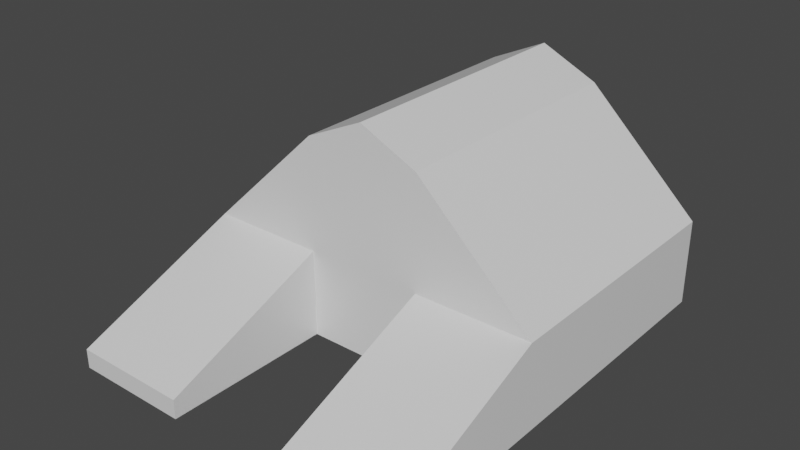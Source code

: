 # Source: CryptEntrance.blend  (saved by Blender 2.83.21; exported with 4.5.12 LTS)
import bpy
from mathutils import Matrix  # noqa: F401  (used for matrix-valued properties, if any)

bpy.ops.wm.read_factory_settings(use_empty=True)
scene = bpy.context.scene
scene.name = 'Scene'

# ---- collections
col_collection = bpy.data.collections.new('Collection'); scene.collection.children.link(col_collection)

# ---- materials (node trees are filled in below, after node groups)
mat_material = bpy.data.materials.new('Material')
mat_material.alpha_threshold = 0.0
mat_material.use_transparent_shadow = False
mat_material.line_color = (0.0, 0.0, 0.0, 1.0)

# ---- material node trees
mat_material.use_nodes = True; mat_material.node_tree.nodes.clear()
_N = mat_material.node_tree.nodes; _L = mat_material.node_tree.links
n0 = _N.new('ShaderNodeOutputMaterial'); n0.name = 'Material Output'; n0.location = (300, 300)
n1 = _N.new('ShaderNodeBsdfPrincipled'); n1.name = 'Principled BSDF'; n1.location = (10, 300)
n1.distribution = 'GGX'
n1.subsurface_method = 'BURLEY'
n1.inputs[2].default_value = 0.4
n1.inputs[3].default_value = 1.45
n1.inputs[27].default_value = (0.0, 0.0, 0.0, 1.0)
n1.inputs[28].default_value = 1.0
_L.new(n1.outputs[0], n0.inputs[0])
n0.is_active_output = True

# ---- world
world_world = bpy.data.worlds.new('World'); scene.world = world_world
world_world.use_nodes = True; world_world.node_tree.nodes.clear()
_N = world_world.node_tree.nodes; _L = world_world.node_tree.links
n0 = _N.new('ShaderNodeOutputWorld'); n0.name = 'World Output'; n0.location = (300, 300)
n1 = _N.new('ShaderNodeBackground'); n1.name = 'Background'; n1.location = (10, 300)
n1.inputs[0].default_value = (0.05088, 0.05088, 0.05088, 1.0)
_L.new(n1.outputs[0], n0.inputs[0])
n0.is_active_output = True
world_world.color = (0.05088, 0.05088, 0.05088)
world_world.use_sun_shadow = False
world_world.sun_shadow_jitter_overblur = 0.0

# ---- meshes
me_cube = bpy.data.meshes.new('Cube')
me_cube.from_pydata([(4.0, 10.02, 2.0), (4.0, 10.02, 0.0), (4.0, 0.0, 0.4375), (4.0, 0.0, 0.0), (-4.0, 10.02, 2.0), (-4.0, 10.02, 0.0), (-4.0, 0.0, 0.4375), (-4.0, 0.0, 0.0), (1.333, 10.02, 0.0), (-1.333, 10.02, 0.0), (1.333, 0.0, 0.4375), (-1.333, 0.0, 0.4375), (-1.333, 0.0, 0.0), (1.333, 0.0, 0.0), (-1.333, 10.02, 2.0), (1.333, 10.02, 2.0), (-4.0, 3.856, 0.0), (4.0, 3.856, 2.0), (-4.0, 3.856, 2.0), (4.0, 3.856, 0.0), (-1.333, 3.856, 0.0), (1.333, 3.856, 0.0), (1.333, 3.856, 2.0), (-1.333, 3.856, 2.0), (1.333, 10.02, 4.541), (-1.333, 10.02, 4.541), (1.333, 3.856, 4.541), (-1.333, 3.856, 4.541), (0.0, 10.02, 5.158), (0.0, 3.856, 5.158)], [], [(23, 18, 6, 11), (12, 11, 6, 7), (16, 18, 4, 5), (21, 19, 3, 13), (19, 17, 2, 3), (8, 15, 0, 1), (5, 4, 14, 9), (9, 14, 15, 8), (16, 20, 12, 7), (21, 13, 10, 22), (3, 2, 10, 13), (20, 23, 11, 12), (17, 22, 10, 2), (23, 20, 21, 22), (15, 14, 23, 22), (0, 15, 22, 17), (9, 8, 21, 20), (5, 9, 20, 16), (1, 0, 17, 19), (8, 1, 19, 21), (7, 6, 18, 16), (14, 4, 18, 23), (14, 25, 24, 15), (17, 26, 22), (18, 27, 25, 4), (17, 0, 24, 26), (4, 25, 14), (23, 22, 26, 27), (23, 27, 18), (15, 24, 0), (26, 24, 28, 29), (27, 29, 28, 25), (24, 25, 28), (27, 26, 29)])
_uv = me_cube.uv_layers.new(name='UVMap')
_uv.uv.foreach_set('vector', [0.7917, 0.625, 0.875, 0.625, 0.875, 0.75, 0.7917, 0.75, 0.375, 0.9167, 0.625, 0.9167, 0.625, 1.0, 0.375, 1.0, 0.375, 0.125, 0.625, 0.125, 0.625, 0.25, 0.375, 0.25, 0.2917, 0.625, 0.375, 0.625, 0.375, 0.75, 0.2917, 0.75, 0.375, 0.625, 0.625, 0.625, 0.625, 0.75, 0.375, 0.75, 0.375, 0.4167, 0.625, 0.4167, 0.625, 0.5, 0.375, 0.5, 0.375, 0.25, 0.625, 0.25, 0.625, 0.3333, 0.375, 0.3333, 0.375, 0.3333, 0.625, 0.3333, 0.625, 0.4167, 0.375, 0.4167, 0.125, 0.625, 0.2083, 0.625, 0.2083, 0.75, 0.125, 0.75, 0.2917, 0.625, 0.2917, 0.75, 0.625, 0.8333, 0.7083, 0.625, 0.375, 0.75, 0.625, 0.75, 0.625, 0.8333, 0.375, 0.8333, 0.2083, 0.625, 0.7917, 0.625, 0.625, 0.9167, 0.2083, 0.75, 0.625, 0.625, 0.7083, 0.625, 0.7083, 0.75, 0.625, 0.75, 0.7917, 0.625, 0.2083, 0.625, 0.2917, 0.625, 0.7083, 0.625, 0.7083, 0.5, 0.7917, 0.5, 0.7917, 0.625, 0.7083, 0.625, 0.625, 0.5, 0.7083, 0.5, 0.7083, 0.625, 0.625, 0.625, 0.2083, 0.5, 0.2917, 0.5, 0.2917, 0.625, 0.2083, 0.625, 0.125, 0.5, 0.2083, 0.5, 0.2083, 0.625, 0.125, 0.625, 0.375, 0.5, 0.625, 0.5, 0.625, 0.625, 0.375, 0.625, 0.2917, 0.5, 0.375, 0.5, 0.375, 0.625, 0.2917, 0.625, 0.375, 0.0, 0.625, 0.0, 0.625, 0.125, 0.375, 0.125, 0.7917, 0.5, 0.875, 0.5, 0.875, 0.625, 0.7917, 0.625, 0.625, 0.3333, 0.625, 0.3333, 0.625, 0.4167, 0.625, 0.4167, 0.625, 0.625, 0.625, 0.625, 0.7083, 0.625, 0.625, 0.125, 0.625, 0.125, 0.625, 0.25, 0.625, 0.25, 0.625, 0.625, 0.625, 0.5, 0.625, 0.5, 0.625, 0.625, 0.625, 0.25, 0.625, 0.25, 0.625, 0.3333, 0.7917, 0.625, 0.7083, 0.625, 0.7083, 0.625, 0.7917, 0.625, 0.7917, 0.625, 0.7917, 0.625, 0.875, 0.625, 0.625, 0.4167, 0.625, 0.4167, 0.625, 0.5, 0.625, 0.625, 0.625, 0.5, 0.625, 0.5, 0.625, 0.625, 0.625, 0.125, 0.625, 0.125, 0.625, 0.25, 0.625, 0.25, 0.625, 0.5, 0.625, 0.25, 0.625, 0.5, 0.625, 0.125, 0.625, 0.625, 0.625, 0.125])
me_cube.materials.append(mat_material)
me_cube.use_remesh_preserve_volume = False
me_cube.use_remesh_preserve_attributes = False
me_cube.use_mirror_vertex_groups = False
me_cube.update()

# ---- objects
ob_crypt_entrance = bpy.data.objects.new('Crypt Entrance', me_cube)

# ---- transforms, parenting, visibility, modifiers, constraints
ob_crypt_entrance.location = (0.0, 0.0, 0.0)
ob_crypt_entrance.lock_rotations_4d = False
ob_crypt_entrance.empty_display_type = 'ARROWS'
ob_crypt_entrance.lineart.crease_threshold = 0.0

# ---- collection membership
col_collection.objects.link(ob_crypt_entrance)

# ---- scene / render settings (as saved in the file)
scene.frame_start = 1; scene.frame_end = 250; scene.frame_set(1)
scene.render.engine = 'BLENDER_EEVEE_NEXT'
scene.cycles.use_denoising = False
scene.cycles.samples = 128
scene.cycles.sampling_pattern = 'TABULATED_SOBOL'
scene.cycles.use_adaptive_sampling = False
scene.cycles.use_light_tree = False
scene.view_settings.view_transform = 'Filmic'
bpy.context.view_layer.update()

# ---- added for rendering (the .blend has no active camera and no usable light): camera, sun
cam_auto = bpy.data.cameras.new('AutoCamera')
cam_auto.lens = 50.0
cam_auto.sensor_width = 36.0
cam_auto.clip_end = 1000.0
ob_auto_camera = bpy.data.objects.new('AutoCamera', cam_auto)
scene.collection.objects.link(ob_auto_camera)
ob_auto_camera.location = (12.7871, -10.3344, 12.8085)
ob_auto_camera.rotation_euler = (1.09748, -7.21219e-08, 0.694738)
scene.camera = ob_auto_camera
light_auto_sun = bpy.data.lights.new('AutoSun', 'SUN')
light_auto_sun.energy = 3.0
light_auto_sun.angle = 0.0523599
ob_auto_sun = bpy.data.objects.new('AutoSun', light_auto_sun)
scene.collection.objects.link(ob_auto_sun)
ob_auto_sun.rotation_euler = (0.872665, 0.174533, 0.523599)
bpy.context.view_layer.update()
